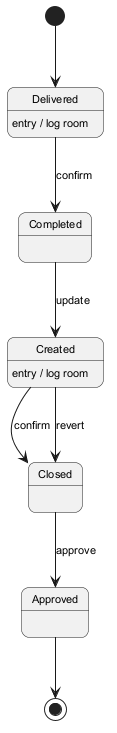

The diagram above was rendered by PlantUML. Its source (embedded in the PNG):
@startuml
skinparam backgroundColor #FFFFFF
skinparam roundCorner 15
skinparam defaultFontSize 11
[*] --> Delivered
Delivered --> Completed : confirm
Delivered : entry / log room
Completed --> Created : update
Created --> Closed : confirm
Created : entry / log room
Closed --> Approved : approve
Created --> Closed : revert
Approved --> [*]
@enduml